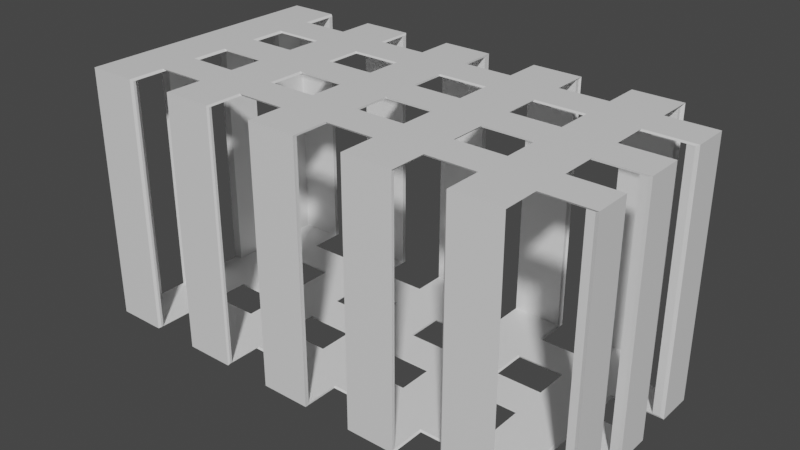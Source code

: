 # Source: CageSquare.blend  (saved by Blender 2.80.75; exported with 4.5.12 LTS)
import bpy
from mathutils import Matrix  # noqa: F401  (used for matrix-valued properties, if any)

bpy.ops.wm.read_factory_settings(use_empty=True)
scene = bpy.context.scene
scene.name = 'Scene'

# ---- collections
col_collection = bpy.data.collections.new('Collection'); scene.collection.children.link(col_collection)

# ---- materials (node trees are filled in below, after node groups)
mat_material = bpy.data.materials.new('Material')
mat_material.alpha_threshold = 0.0
mat_material.use_transparent_shadow = False
mat_material.line_color = (0.0, 0.0, 0.0, 1.0)

# ---- material node trees
mat_material.use_nodes = True; mat_material.node_tree.nodes.clear()
_N = mat_material.node_tree.nodes; _L = mat_material.node_tree.links
n0 = _N.new('ShaderNodeOutputMaterial'); n0.name = 'Material Output'; n0.location = (300, 300)
n1 = _N.new('ShaderNodeBsdfPrincipled'); n1.name = 'Principled BSDF'; n1.location = (10, 300)
n1.distribution = 'GGX'
n1.subsurface_method = 'BURLEY'
n1.inputs[2].default_value = 0.4
n1.inputs[3].default_value = 1.45
n1.inputs[27].default_value = (0.0, 0.0, 0.0, 1.0)
n1.inputs[28].default_value = 1.0
_L.new(n1.outputs[0], n0.inputs[0])
n0.is_active_output = True

# ---- world
world_world = bpy.data.worlds.new('World'); scene.world = world_world
world_world.use_nodes = True; world_world.node_tree.nodes.clear()
_N = world_world.node_tree.nodes; _L = world_world.node_tree.links
n0 = _N.new('ShaderNodeOutputWorld'); n0.name = 'World Output'; n0.location = (300, 300)
n1 = _N.new('ShaderNodeBackground'); n1.name = 'Background'; n1.location = (10, 300)
n1.inputs[0].default_value = (0.05088, 0.05088, 0.05088, 1.0)
_L.new(n1.outputs[0], n0.inputs[0])
n0.is_active_output = True
world_world.color = (0.05088, 0.05088, 0.05088)
world_world.use_sun_shadow = False
world_world.sun_shadow_jitter_overblur = 0.0

# ---- meshes
me_cube = bpy.data.meshes.new('Cube')
me_cube.from_pydata([(-1.013, 1.014, -1.014), (-0.8106, 1.014, -1.014), (-1.013, -1.014, -1.014), (-1.013, -0.724, -1.014), (-1.0, 1.0, 1.0), (-1.0, 1.0, -1.0), (-1.0, -1.0, 1.0), (-1.0, -1.0, -1.0), (-1.0, 0.7143, -1.0), (-1.0, 0.4286, -1.0), (-1.0, 0.1429, -1.0), (-1.0, -0.1429, -1.0), (-1.0, -0.4286, -1.0), (-1.0, -0.7143, -1.0), (1.0, 0.7143, 1.0), (1.0, 0.4286, 1.0), (1.0, 0.1429, 1.0), (1.0, -0.1429, 1.0), (1.0, -0.4286, 1.0), (1.0, -0.7143, 1.0), (-1.0, -0.7143, 1.0), (-1.0, -0.4286, 1.0), (-1.0, -0.1429, 1.0), (-1.0, 0.1429, 1.0), (-1.0, 0.4286, 1.0), (-1.0, 0.7143, 1.0), (1.0, -0.7143, -1.0), (1.0, -0.4286, -1.0), (1.0, -0.1429, -1.0), (1.0, 0.1429, -1.0), (1.0, 0.4286, -1.0), (1.0, 0.7143, -1.0), (0.8, 1.0, -1.0), (0.6, 1.0, -1.0), (0.4, 1.0, -1.0), (0.2, 1.0, -1.0), (0.0, 1.0, -1.0), (-0.2, 1.0, -1.0), (-0.4, 1.0, -1.0), (-0.6, 1.0, -1.0), (-0.8, 1.0, -1.0), (0.8, -1.0, 1.0), (0.6, -1.0, 1.0), (0.4, -1.0, 1.0), (0.2, -1.0, 1.0), (0.0, -1.0, 1.0), (-0.2, -1.0, 1.0), (-0.4, -1.0, 1.0), (-0.6, -1.0, 1.0), (-0.8, -1.0, 1.0), (-0.8, -1.0, -1.0), (-0.6, -1.0, -1.0), (-0.4, -1.0, -1.0), (-0.2, -1.0, -1.0), (0.0, -1.0, -1.0), (0.2, -1.0, -1.0), (0.4, -1.0, -1.0), (0.6, -1.0, -1.0), (0.8, -1.0, -1.0), (-0.8, 1.0, 1.0), (-0.6, 1.0, 1.0), (-0.4, 1.0, 1.0), (-0.2, 1.0, 1.0), (0.0, 1.0, 1.0), (0.2, 1.0, 1.0), (0.4, 1.0, 1.0), (0.6, 1.0, 1.0), (0.8, 1.0, 1.0), (0.8, 0.7143, -1.0), (0.6, 0.7143, -1.0), (0.4, 0.7143, -1.0), (0.2, 0.7143, -1.0), (0.0, 0.7143, -1.0), (-0.2, 0.7143, -1.0), (-0.4, 0.7143, -1.0), (-0.6, 0.7143, -1.0), (-0.8, 0.7143, -1.0), (0.8, 0.4286, -1.0), (0.6, 0.4286, -1.0), (0.4, 0.4286, -1.0), (0.2, 0.4286, -1.0), (0.0, 0.4286, -1.0), (-0.2, 0.4286, -1.0), (-0.4, 0.4286, -1.0), (-0.6, 0.4286, -1.0), (-0.8, 0.4286, -1.0), (0.8, 0.1429, -1.0), (0.6, 0.1429, -1.0), (0.4, 0.1429, -1.0), (0.2, 0.1429, -1.0), (0.0, 0.1429, -1.0), (-0.2, 0.1429, -1.0), (-0.4, 0.1429, -1.0), (-0.6, 0.1429, -1.0), (-0.8, 0.1429, -1.0), (0.8, -0.1429, -1.0), (0.6, -0.1429, -1.0), (0.4, -0.1429, -1.0), (0.2, -0.1429, -1.0), (0.0, -0.1429, -1.0), (-0.2, -0.1429, -1.0), (-0.4, -0.1429, -1.0), (-0.6, -0.1429, -1.0), (-0.8, -0.1429, -1.0), (0.8, -0.4286, -1.0), (0.6, -0.4286, -1.0), (0.4, -0.4286, -1.0), (0.2, -0.4286, -1.0), (0.0, -0.4286, -1.0), (-0.2, -0.4286, -1.0), (-0.4, -0.4286, -1.0), (-0.6, -0.4286, -1.0), (-0.8, -0.4286, -1.0), (0.8, -0.7143, -1.0), (0.6, -0.7143, -1.0), (0.4, -0.7143, -1.0), (0.2, -0.7143, -1.0), (0.0, -0.7143, -1.0), (-0.2, -0.7143, -1.0), (-0.4, -0.7143, -1.0), (-0.6, -0.7143, -1.0), (-0.8, -0.7143, -1.0), (-0.8, 0.7143, 1.0), (-0.6, 0.7143, 1.0), (-0.4, 0.7143, 1.0), (-0.2, 0.7143, 1.0), (0.0, 0.7143, 1.0), (0.2, 0.7143, 1.0), (0.4, 0.7143, 1.0), (0.6, 0.7143, 1.0), (0.8, 0.7143, 1.0), (-0.8, 0.4286, 1.0), (-0.6, 0.4286, 1.0), (-0.4, 0.4286, 1.0), (-0.2, 0.4286, 1.0), (0.0, 0.4286, 1.0), (0.2, 0.4286, 1.0), (0.4, 0.4286, 1.0), (0.6, 0.4286, 1.0), (0.8, 0.4286, 1.0), (-0.8, 0.1429, 1.0), (-0.6, 0.1429, 1.0), (-0.4, 0.1429, 1.0), (-0.2, 0.1429, 1.0), (0.0, 0.1429, 1.0), (0.2, 0.1429, 1.0), (0.4, 0.1429, 1.0), (0.6, 0.1429, 1.0), (0.8, 0.1429, 1.0), (-0.8, -0.1429, 1.0), (-0.6, -0.1429, 1.0), (-0.4, -0.1429, 1.0), (-0.2, -0.1429, 1.0), (0.0, -0.1429, 1.0), (0.2, -0.1429, 1.0), (0.4, -0.1429, 1.0), (0.6, -0.1429, 1.0), (0.8, -0.1429, 1.0), (-0.8, -0.4286, 1.0), (-0.6, -0.4286, 1.0), (-0.4, -0.4286, 1.0), (-0.2, -0.4286, 1.0), (0.0, -0.4286, 1.0), (0.2, -0.4286, 1.0), (0.4, -0.4286, 1.0), (0.6, -0.4286, 1.0), (0.8, -0.4286, 1.0), (-0.8, -0.7143, 1.0), (-0.6, -0.7143, 1.0), (-0.4, -0.7143, 1.0), (-0.2, -0.7143, 1.0), (0.0, -0.7143, 1.0), (0.2, -0.7143, 1.0), (0.4, -0.7143, 1.0), (0.6, -0.7143, 1.0), (0.8, -0.7143, 1.0), (-1.013, -1.014, 1.014), (-1.013, 1.014, 1.014), (-0.8106, -1.014, 1.014), (-1.013, 0.724, 1.014), (-1.013, 0.724, -1.014), (-1.013, 0.4344, -1.014), (-1.013, 0.1448, -1.014), (-1.013, -0.1448, -1.014), (-1.013, -0.4344, -1.014), (1.014, 0.724, 1.014), (1.014, 0.4344, 1.014), (1.014, 0.1448, 1.014), (1.014, -0.1448, 1.014), (1.014, -0.4344, 1.014), (1.014, -0.724, 1.014), (-1.013, -0.724, 1.014), (-1.013, -0.4344, 1.014), (-1.013, -0.1448, 1.014), (-1.013, 0.1448, 1.014), (-1.013, 0.4344, 1.014), (1.014, -0.724, -1.014), (1.014, -0.4344, -1.014), (1.014, -0.1448, -1.014), (1.014, 0.1448, -1.014), (1.014, 0.4344, -1.014), (1.014, 0.724, -1.014), (-0.8106, 0.724, -1.014), (-0.8106, 0.4344, -1.014), (-0.8106, 0.1448, -1.014), (-0.8106, -0.1448, -1.014), (-0.8106, -0.4344, -1.014), (-0.8106, -0.724, -1.014), (0.8112, 0.724, 1.014), (0.8112, 0.4344, 1.014), (0.8112, 0.1448, 1.014), (0.8112, -0.1448, 1.014), (0.8112, -0.4344, 1.014), (0.8112, -0.724, 1.014), (0.8112, 1.014, -1.014), (0.6085, 1.014, -1.014), (0.4057, 1.014, -1.014), (0.203, 1.014, -1.014), (0.0003159, 1.014, -1.014), (-0.2024, 1.014, -1.014), (-0.4051, 1.014, -1.014), (-0.6078, 1.014, -1.014), (0.8112, -1.014, 1.014), (0.6085, -1.014, 1.014), (0.4057, -1.014, 1.014), (0.203, -1.014, 1.014), (0.0003159, -1.014, 1.014), (-0.2024, -1.014, 1.014), (-0.4051, -1.014, 1.014), (-0.6078, -1.014, 1.014), (-0.8106, -1.014, -1.014), (-0.6078, -1.014, -1.014), (-0.4051, -1.014, -1.014), (-0.2024, -1.014, -1.014), (0.0003159, -1.014, -1.014), (0.203, -1.014, -1.014), (0.4057, -1.014, -1.014), (0.6085, -1.014, -1.014), (0.8112, -1.014, -1.014), (-0.8106, 1.014, 1.014), (-0.6078, 1.014, 1.014), (-0.4051, 1.014, 1.014), (-0.2024, 1.014, 1.014), (0.0003159, 1.014, 1.014), (0.203, 1.014, 1.014), (0.4057, 1.014, 1.014), (0.6085, 1.014, 1.014), (0.8112, 1.014, 1.014), (0.8112, 0.724, -1.014), (0.6085, 0.724, -1.014), (0.4057, 0.724, -1.014), (0.203, 0.724, -1.014), (0.0003159, 0.724, -1.014), (-0.2024, 0.724, -1.014), (-0.4051, 0.724, -1.014), (-0.6078, 0.724, -1.014), (0.8112, 0.4344, -1.014), (0.6085, 0.4344, -1.014), (0.4057, 0.4344, -1.014), (0.203, 0.4344, -1.014), (0.0003159, 0.4344, -1.014), (-0.2024, 0.4344, -1.014), (-0.4051, 0.4344, -1.014), (-0.6078, 0.4344, -1.014), (0.8112, 0.1448, -1.014), (0.6085, 0.1448, -1.014), (0.4057, 0.1448, -1.014), (0.203, 0.1448, -1.014), (0.0003159, 0.1448, -1.014), (-0.2024, 0.1448, -1.014), (-0.4051, 0.1448, -1.014), (-0.6078, 0.1448, -1.014), (0.8112, -0.1448, -1.014), (0.6085, -0.1448, -1.014), (0.4057, -0.1448, -1.014), (0.203, -0.1448, -1.014), (0.0003159, -0.1448, -1.014), (-0.2024, -0.1448, -1.014), (-0.4051, -0.1448, -1.014), (-0.6078, -0.1448, -1.014), (0.8112, -0.4344, -1.014), (0.6085, -0.4344, -1.014), (0.4057, -0.4344, -1.014), (0.203, -0.4344, -1.014), (0.0003159, -0.4344, -1.014), (-0.2024, -0.4344, -1.014), (-0.4051, -0.4344, -1.014), (-0.6078, -0.4344, -1.014), (0.8112, -0.724, -1.014), (0.6085, -0.724, -1.014), (0.4057, -0.724, -1.014), (0.203, -0.724, -1.014), (0.0003159, -0.724, -1.014), (-0.2024, -0.724, -1.014), (-0.4051, -0.724, -1.014), (-0.6078, -0.724, -1.014), (-0.8106, 0.724, 1.014), (-0.6078, 0.724, 1.014), (-0.4051, 0.724, 1.014), (-0.2024, 0.724, 1.014), (0.0003159, 0.724, 1.014), (0.203, 0.724, 1.014), (0.4057, 0.724, 1.014), (0.6085, 0.724, 1.014), (-0.8106, 0.4344, 1.014), (-0.6078, 0.4344, 1.014), (-0.4051, 0.4344, 1.014), (-0.2024, 0.4344, 1.014), (0.0003159, 0.4344, 1.014), (0.203, 0.4344, 1.014), (0.4057, 0.4344, 1.014), (0.6085, 0.4344, 1.014), (-0.8106, 0.1448, 1.014), (-0.6078, 0.1448, 1.014), (-0.4051, 0.1448, 1.014), (-0.2024, 0.1448, 1.014), (0.0003159, 0.1448, 1.014), (0.203, 0.1448, 1.014), (0.4057, 0.1448, 1.014), (0.6085, 0.1448, 1.014), (-0.8106, -0.1448, 1.014), (-0.6078, -0.1448, 1.014), (-0.4051, -0.1448, 1.014), (-0.2024, -0.1448, 1.014), (0.0003159, -0.1448, 1.014), (0.203, -0.1448, 1.014), (0.4057, -0.1448, 1.014), (0.6085, -0.1448, 1.014), (-0.8106, -0.4344, 1.014), (-0.6078, -0.4344, 1.014), (-0.4051, -0.4344, 1.014), (-0.2024, -0.4344, 1.014), (0.0003159, -0.4344, 1.014), (0.203, -0.4344, 1.014), (0.4057, -0.4344, 1.014), (0.6085, -0.4344, 1.014), (-0.8106, -0.724, 1.014), (-0.6078, -0.724, 1.014), (-0.4051, -0.724, 1.014), (-0.2024, -0.724, 1.014), (0.0003159, -0.724, 1.014), (0.203, -0.724, 1.014), (0.4057, -0.724, 1.014), (0.6085, -0.724, 1.014), (-1.0, -0.9807, -1.0), (-1.0, -0.9807, 1.0), (-0.8, -0.9807, 1.0), (0.8, -0.9807, 1.0), (0.6, -0.9807, 1.0), (0.4, -0.9807, 1.0), (0.2, -0.9807, 1.0), (0.0, -0.9807, 1.0), (-0.2, -0.9807, 1.0), (-0.4, -0.9807, 1.0), (-0.6, -0.9807, 1.0), (-0.8, -0.9807, -1.0), (-0.6, -0.9807, -1.0), (-0.4, -0.9807, -1.0), (-0.2, -0.9807, -1.0), (0.0, -0.9807, -1.0), (0.2, -0.9807, -1.0), (0.4, -0.9807, -1.0), (0.6, -0.9807, -1.0), (0.8, -0.9807, -1.0), (0.9702, 0.7143, 1.0), (0.9702, 0.4286, 1.0), (0.9702, 0.1429, 1.0), (0.9702, -0.1429, 1.0), (0.9702, -0.4286, 1.0), (0.9702, -0.7143, 1.0), (0.9702, -0.7143, -1.0), (0.9702, -0.4286, -1.0), (0.9702, -0.1429, -1.0), (0.9702, 0.1429, -1.0), (0.9702, 0.4286, -1.0), (0.9702, 0.7143, -1.0), (-0.8, 0.9673, -1.0), (-1.0, 0.9673, -1.0), (-1.0, 0.9673, 1.0), (0.8, 0.9673, -1.0), (0.6, 0.9673, -1.0), (0.4, 0.9673, -1.0), (0.2, 0.9673, -1.0), (0.0, 0.9673, -1.0), (-0.2, 0.9673, -1.0), (-0.4, 0.9673, -1.0), (-0.6, 0.9673, -1.0), (-0.8, 0.9673, 1.0), (-0.6, 0.9673, 1.0), (-0.4, 0.9673, 1.0), (-0.2, 0.9673, 1.0), (0.0, 0.9673, 1.0), (0.2, 0.9673, 1.0), (0.4, 0.9673, 1.0), (0.6, 0.9673, 1.0), (0.8, 0.9673, 1.0), (-0.9738, -0.7143, -1.0), (-0.9738, -1.0, -1.0), (-0.9738, -1.0, 1.0), (-0.9738, 1.0, 1.0), (-0.9738, 1.0, -1.0), (-0.9738, 0.7143, 1.0), (-0.9738, 0.7143, -1.0), (-0.9738, 0.4286, -1.0), (-0.9738, 0.1429, -1.0), (-0.9738, -0.1429, -1.0), (-0.9738, -0.4286, -1.0), (-0.9738, -0.7143, 1.0), (-0.9738, -0.4286, 1.0), (-0.9738, -0.1429, 1.0), (-0.9738, 0.1429, 1.0), (-0.9738, 0.4286, 1.0)], [], [(167, 49, 6, 20), (44, 43, 349, 350), (9, 24, 411, 403), (241, 240, 297, 298), (243, 242, 299, 300), (245, 244, 301, 302), (247, 246, 303, 208), (27, 26, 370, 371), (297, 296, 304, 305), (26, 19, 369, 370), (298, 297, 305, 306), (30, 15, 365, 374), (299, 298, 306, 307), (68, 77, 30, 31), (328, 192, 191, 336), (86, 95, 28, 29), (320, 193, 192, 328), (104, 113, 26, 27), (7, 13, 396, 397), (300, 299, 307, 308), (10, 9, 403, 404), (301, 300, 308, 309), (23, 10, 404, 410), (302, 301, 309, 310), (59, 122, 25, 4), (122, 131, 24, 25), (131, 140, 23, 24), (140, 149, 22, 23), (149, 158, 21, 22), (158, 167, 20, 21), (18, 19, 175, 166), (166, 175, 174, 165), (165, 174, 173, 164), (164, 173, 172, 163), (163, 172, 171, 162), (162, 171, 170, 161), (161, 170, 169, 160), (160, 169, 168, 159), (159, 168, 167, 158), (317, 316, 324, 325), (157, 166, 165, 156), (318, 317, 325, 326), (155, 164, 163, 154), (319, 318, 326, 327), (153, 162, 161, 152), (210, 319, 327, 211), (151, 160, 159, 150), (187, 210, 211, 188), (16, 17, 157, 148), (148, 157, 156, 147), (147, 156, 155, 146), (146, 155, 154, 145), (145, 154, 153, 144), (144, 153, 152, 143), (143, 152, 151, 142), (142, 151, 150, 141), (141, 150, 149, 140), (322, 321, 329, 330), (139, 148, 147, 138), (324, 323, 331, 332), (137, 146, 145, 136), (326, 325, 333, 334), (135, 144, 143, 134), (211, 327, 335, 212), (133, 142, 141, 132), (329, 328, 336, 337), (14, 15, 139, 130), (130, 139, 138, 129), (129, 138, 137, 128), (128, 137, 136, 127), (127, 136, 135, 126), (126, 135, 134, 125), (125, 134, 133, 124), (124, 133, 132, 123), (123, 132, 131, 122), (303, 302, 310, 311), (67, 130, 129, 66), (330, 329, 337, 338), (65, 128, 127, 64), (331, 330, 338, 339), (63, 126, 125, 62), (332, 331, 339, 340), (61, 124, 123, 60), (333, 332, 340, 341), (12, 13, 121, 112), (112, 121, 120, 111), (111, 120, 119, 110), (110, 119, 118, 109), (109, 118, 117, 108), (108, 117, 116, 107), (107, 116, 115, 106), (106, 115, 114, 105), (105, 114, 113, 104), (11, 12, 112, 103), (312, 194, 193, 320), (102, 111, 110, 101), (304, 195, 194, 312), (100, 109, 108, 99), (296, 179, 195, 304), (98, 107, 106, 97), (239, 177, 179, 296), (96, 105, 104, 95), (10, 11, 103, 94), (94, 103, 102, 93), (93, 102, 101, 92), (92, 101, 100, 91), (91, 100, 99, 90), (90, 99, 98, 89), (89, 98, 97, 88), (88, 97, 96, 87), (87, 96, 95, 86), (9, 10, 94, 85), (182, 194, 195, 181), (84, 93, 92, 83), (184, 192, 193, 183), (82, 91, 90, 81), (2, 176, 191, 3), (80, 89, 88, 79), (280, 197, 196, 288), (78, 87, 86, 77), (8, 9, 85, 76), (76, 85, 84, 75), (75, 84, 83, 74), (74, 83, 82, 73), (73, 82, 81, 72), (72, 81, 80, 71), (71, 80, 79, 70), (70, 79, 78, 69), (69, 78, 77, 68), (5, 8, 76, 40), (264, 199, 198, 272), (39, 75, 74, 38), (248, 201, 200, 256), (37, 73, 72, 36), (197, 189, 190, 196), (35, 71, 70, 34), (199, 187, 188, 198), (33, 69, 68, 32), (39, 38, 385, 386), (208, 303, 311, 209), (61, 60, 388, 389), (185, 208, 209, 186), (34, 65, 393, 381), (306, 305, 313, 314), (67, 66, 394, 395), (308, 307, 315, 316), (64, 35, 382, 392), (13, 7, 50, 121), (201, 185, 186, 200), (120, 51, 52, 119), (180, 179, 177, 0), (118, 53, 54, 117), (230, 178, 176, 2), (116, 55, 56, 115), (336, 191, 176, 178), (114, 57, 58, 113), (310, 309, 317, 318), (57, 42, 348, 362), (209, 311, 319, 210), (49, 50, 355, 346), (313, 312, 320, 321), (58, 57, 362, 363), (314, 313, 321, 322), (41, 58, 363, 347), (315, 314, 322, 323), (316, 315, 323, 324), (175, 41, 42, 174), (334, 333, 341, 342), (173, 43, 44, 172), (335, 334, 342, 343), (171, 45, 46, 170), (212, 335, 343, 213), (169, 47, 48, 168), (189, 212, 213, 190), (184, 206, 207, 3), (206, 287, 295, 207), (287, 286, 294, 295), (286, 285, 293, 294), (285, 284, 292, 293), (284, 283, 291, 292), (283, 282, 290, 291), (282, 281, 289, 290), (281, 280, 288, 289), (183, 205, 206, 184), (279, 278, 286, 287), (277, 276, 284, 285), (275, 274, 282, 283), (273, 272, 280, 281), (182, 204, 205, 183), (204, 271, 279, 205), (271, 270, 278, 279), (270, 269, 277, 278), (269, 268, 276, 277), (268, 267, 275, 276), (267, 266, 274, 275), (266, 265, 273, 274), (265, 264, 272, 273), (181, 203, 204, 182), (263, 262, 270, 271), (261, 260, 268, 269), (259, 258, 266, 267), (257, 256, 264, 265), (180, 202, 203, 181), (202, 255, 263, 203), (255, 254, 262, 263), (254, 253, 261, 262), (253, 252, 260, 261), (252, 251, 259, 260), (251, 250, 258, 259), (250, 249, 257, 258), (249, 248, 256, 257), (0, 1, 202, 180), (221, 220, 254, 255), (219, 218, 252, 253), (217, 216, 250, 251), (215, 214, 248, 249), (0, 177, 239, 1), (221, 240, 241, 220), (219, 242, 243, 218), (217, 244, 245, 216), (215, 246, 247, 214), (3, 207, 230, 2), (295, 294, 232, 231), (293, 292, 234, 233), (291, 290, 236, 235), (289, 288, 238, 237), (238, 222, 223, 237), (236, 224, 225, 235), (234, 226, 227, 233), (232, 228, 229, 231), (213, 343, 223, 222), (342, 341, 225, 224), (340, 339, 227, 226), (338, 337, 229, 228), (41, 175, 213, 222), (91, 82, 261, 269), (106, 105, 281, 282), (142, 133, 306, 314), (174, 42, 223, 343), (81, 90, 268, 260), (132, 141, 313, 305), (43, 173, 342, 224), (159, 158, 328, 329), (89, 80, 259, 267), (108, 107, 283, 284), (140, 131, 304, 312), (172, 44, 225, 341), (79, 88, 266, 258), (45, 171, 340, 226), (161, 160, 330, 331), (87, 78, 257, 265), (110, 109, 285, 286), (170, 46, 227, 339), (77, 86, 264, 256), (31, 14, 185, 201), (47, 169, 338, 228), (163, 162, 332, 333), (15, 30, 200, 186), (112, 111, 287, 206), (168, 48, 229, 337), (29, 16, 187, 199), (26, 113, 288, 196), (49, 167, 336, 178), (165, 164, 334, 335), (17, 28, 198, 188), (27, 18, 189, 197), (114, 115, 290, 289), (19, 26, 196, 190), (167, 168, 337, 336), (116, 117, 292, 291), (130, 67, 247, 208), (169, 170, 339, 338), (118, 119, 294, 293), (66, 129, 303, 246), (68, 31, 201, 248), (128, 65, 245, 302), (171, 172, 341, 340), (40, 76, 202, 1), (120, 121, 207, 295), (64, 127, 301, 244), (70, 69, 249, 250), (75, 39, 221, 255), (126, 63, 243, 300), (173, 174, 343, 342), (38, 74, 254, 220), (20, 13, 3, 191), (123, 122, 296, 297), (62, 125, 299, 242), (72, 71, 251, 252), (73, 37, 219, 253), (12, 21, 192, 184), (124, 61, 241, 298), (36, 72, 252, 218), (22, 11, 183, 193), (125, 124, 298, 299), (60, 123, 297, 240), (74, 73, 253, 254), (71, 35, 217, 251), (10, 23, 194, 182), (122, 59, 239, 296), (34, 70, 250, 216), (24, 9, 181, 195), (127, 126, 300, 301), (76, 75, 255, 202), (69, 33, 215, 249), (8, 25, 179, 180), (30, 77, 256, 200), (32, 68, 248, 214), (14, 130, 208, 185), (129, 128, 302, 303), (59, 40, 1, 239), (139, 15, 186, 209), (78, 79, 258, 257), (39, 60, 240, 221), (16, 148, 210, 187), (61, 38, 220, 241), (157, 17, 188, 211), (131, 132, 305, 304), (80, 81, 260, 259), (37, 62, 242, 219), (18, 166, 212, 189), (166, 157, 211, 212), (63, 36, 218, 243), (175, 19, 190, 213), (133, 134, 307, 306), (82, 83, 262, 261), (156, 165, 335, 327), (35, 64, 244, 217), (164, 155, 326, 334), (65, 34, 216, 245), (135, 136, 309, 308), (103, 112, 206, 205), (84, 85, 203, 263), (154, 163, 333, 325), (33, 66, 246, 215), (111, 102, 279, 287), (86, 29, 199, 264), (162, 153, 324, 332), (67, 32, 214, 247), (137, 138, 311, 310), (101, 110, 286, 278), (152, 161, 331, 323), (121, 50, 230, 207), (109, 100, 277, 285), (9, 8, 180, 181), (88, 87, 265, 266), (160, 151, 322, 330), (51, 120, 295, 231), (99, 108, 284, 276), (150, 159, 329, 321), (119, 52, 232, 294), (141, 140, 312, 313), (107, 98, 275, 283), (11, 10, 182, 183), (90, 89, 267, 268), (158, 149, 320, 328), (53, 118, 293, 233), (97, 106, 282, 274), (117, 54, 234, 292), (143, 142, 314, 315), (105, 96, 273, 281), (13, 12, 184, 3), (92, 91, 269, 270), (55, 116, 291, 235), (95, 104, 280, 272), (115, 56, 236, 290), (145, 144, 316, 317), (94, 93, 271, 204), (57, 114, 289, 237), (28, 95, 272, 198), (113, 58, 238, 288), (147, 146, 318, 319), (58, 41, 222, 238), (96, 97, 274, 273), (42, 57, 237, 223), (56, 43, 224, 236), (149, 150, 321, 320), (98, 99, 276, 275), (44, 55, 235, 225), (21, 20, 191, 192), (148, 139, 209, 210), (54, 45, 226, 234), (151, 152, 323, 322), (100, 101, 278, 277), (138, 147, 319, 311), (46, 53, 233, 227), (23, 22, 193, 194), (146, 137, 310, 318), (52, 47, 228, 232), (153, 154, 325, 324), (85, 94, 204, 203), (102, 103, 205, 279), (136, 145, 317, 309), (48, 51, 231, 229), (93, 84, 263, 271), (25, 24, 195, 179), (104, 27, 197, 280), (144, 135, 308, 316), (50, 49, 178, 230), (155, 156, 327, 326), (83, 92, 270, 262), (134, 143, 315, 307), (355, 344, 345, 346), (363, 362, 348, 347), (361, 360, 350, 349), (359, 358, 352, 351), (357, 356, 354, 353), (6, 49, 346, 345), (52, 51, 356, 357), (43, 56, 361, 349), (55, 44, 350, 360), (46, 45, 351, 352), (54, 53, 358, 359), (45, 54, 359, 351), (53, 46, 352, 358), (48, 47, 353, 354), (56, 55, 360, 361), (47, 52, 357, 353), (7, 6, 345, 344), (42, 41, 347, 348), (51, 48, 354, 356), (50, 7, 344, 355), (375, 374, 365, 364), (373, 372, 367, 366), (371, 370, 369, 368), (17, 16, 366, 367), (16, 29, 373, 366), (31, 30, 374, 375), (28, 17, 367, 372), (15, 14, 364, 365), (14, 31, 375, 364), (29, 28, 372, 373), (18, 27, 371, 368), (19, 18, 368, 369), (377, 376, 387, 378), (386, 385, 389, 388), (384, 383, 391, 390), (382, 381, 393, 392), (380, 379, 395, 394), (66, 33, 380, 394), (5, 40, 376, 377), (40, 59, 387, 376), (32, 67, 395, 379), (33, 32, 379, 380), (63, 62, 390, 391), (60, 39, 386, 388), (38, 61, 389, 385), (35, 34, 381, 382), (62, 37, 384, 390), (65, 64, 392, 393), (4, 5, 377, 378), (36, 63, 391, 383), (59, 4, 378, 387), (37, 36, 383, 384), (402, 400, 399, 401), (397, 396, 407, 398), (406, 405, 409, 408), (404, 403, 411, 410), (25, 8, 402, 401), (12, 11, 405, 406), (4, 25, 401, 399), (20, 6, 398, 407), (6, 7, 397, 398), (13, 20, 407, 396), (22, 21, 408, 409), (8, 5, 400, 402), (21, 12, 406, 408), (5, 4, 399, 400), (11, 22, 409, 405), (24, 23, 410, 411)])
_uv = me_cube.uv_layers.new(name='UVMap')
_uv.uv.foreach_set('vector', [0.6, 0.2143, 0.6, 0.25, 0.625, 0.25, 0.625, 0.2143, 0.475, 0.25, 0.45, 0.25, 0.45, 0.25, 0.475, 0.25, 0.375, 0.6786, 0.625, 0.6786, 0.625, 0.6786, 0.375, 0.6786, 0.55, 0.0, 0.575, 0.0, 0.575, 0.03571, 0.55, 0.03571, 0.5, 0.0, 0.525, 0.0, 0.525, 0.03571, 0.5, 0.03571, 0.45, 0.0, 0.475, 0.0, 0.475, 0.03571, 0.45, 0.03571, 0.4, 0.0, 0.425, 0.0, 0.425, 0.03571, 0.4, 0.03571, 0.625, 0.9286, 0.625, 0.9643, 0.625, 0.9643, 0.625, 0.9286, 0.575, 0.03571, 0.6, 0.03571, 0.6, 0.07143, 0.575, 0.07143, 0.125, 0.7143, 0.375, 0.7143, 0.375, 0.7143, 0.125, 0.7143, 0.55, 0.03571, 0.575, 0.03571, 0.575, 0.07143, 0.55, 0.07143, 0.125, 0.5714, 0.375, 0.5714, 0.375, 0.5714, 0.125, 0.5714, 0.525, 0.03571, 0.55, 0.03571, 0.55, 0.07143, 0.525, 0.07143, 0.6, 0.7857, 0.6, 0.8214, 0.625, 0.8214, 0.625, 0.7857, 0.6, 0.1786, 0.625, 0.1786, 0.625, 0.2143, 0.6, 0.2143, 0.6, 0.8571, 0.6, 0.8929, 0.625, 0.8929, 0.625, 0.8571, 0.6, 0.1429, 0.625, 0.1429, 0.625, 0.1786, 0.6, 0.1786, 0.6, 0.9286, 0.6, 0.9643, 0.625, 0.9643, 0.625, 0.9286, 0.375, 1.0, 0.375, 0.9643, 0.375, 0.9643, 0.375, 1.0, 0.5, 0.03571, 0.525, 0.03571, 0.525, 0.07143, 0.5, 0.07143, 0.375, 0.8571, 0.375, 0.8214, 0.375, 0.8214, 0.375, 0.8571, 0.475, 0.03571, 0.5, 0.03571, 0.5, 0.07143, 0.475, 0.07143, 0.625, 0.6429, 0.375, 0.6429, 0.375, 0.6429, 0.625, 0.6429, 0.45, 0.03571, 0.475, 0.03571, 0.475, 0.07143, 0.45, 0.07143, 0.6, 0.0, 0.6, 0.03571, 0.625, 0.03571, 0.625, 0.0, 0.6, 0.03571, 0.6, 0.07143, 0.625, 0.07143, 0.625, 0.03571, 0.6, 0.07143, 0.6, 0.1071, 0.625, 0.1071, 0.625, 0.07143, 0.6, 0.1071, 0.6, 0.1429, 0.625, 0.1429, 0.625, 0.1071, 0.6, 0.1429, 0.6, 0.1786, 0.625, 0.1786, 0.625, 0.1429, 0.6, 0.1786, 0.6, 0.2143, 0.625, 0.2143, 0.625, 0.1786, 0.375, 0.1786, 0.375, 0.2143, 0.4, 0.2143, 0.4, 0.1786, 0.4, 0.1786, 0.4, 0.2143, 0.425, 0.2143, 0.425, 0.1786, 0.425, 0.1786, 0.425, 0.2143, 0.45, 0.2143, 0.45, 0.1786, 0.45, 0.1786, 0.45, 0.2143, 0.475, 0.2143, 0.475, 0.1786, 0.475, 0.1786, 0.475, 0.2143, 0.5, 0.2143, 0.5, 0.1786, 0.5, 0.1786, 0.5, 0.2143, 0.525, 0.2143, 0.525, 0.1786, 0.525, 0.1786, 0.525, 0.2143, 0.55, 0.2143, 0.55, 0.1786, 0.55, 0.1786, 0.55, 0.2143, 0.575, 0.2143, 0.575, 0.1786, 0.575, 0.1786, 0.575, 0.2143, 0.6, 0.2143, 0.6, 0.1786, 0.475, 0.1071, 0.5, 0.1071, 0.5, 0.1429, 0.475, 0.1429, 0.4, 0.1429, 0.4, 0.1786, 0.425, 0.1786, 0.425, 0.1429, 0.45, 0.1071, 0.475, 0.1071, 0.475, 0.1429, 0.45, 0.1429, 0.45, 0.1429, 0.45, 0.1786, 0.475, 0.1786, 0.475, 0.1429, 0.425, 0.1071, 0.45, 0.1071, 0.45, 0.1429, 0.425, 0.1429, 0.5, 0.1429, 0.5, 0.1786, 0.525, 0.1786, 0.525, 0.1429, 0.4, 0.1071, 0.425, 0.1071, 0.425, 0.1429, 0.4, 0.1429, 0.55, 0.1429, 0.55, 0.1786, 0.575, 0.1786, 0.575, 0.1429, 0.375, 0.1071, 0.4, 0.1071, 0.4, 0.1429, 0.375, 0.1429, 0.375, 0.1071, 0.375, 0.1429, 0.4, 0.1429, 0.4, 0.1071, 0.4, 0.1071, 0.4, 0.1429, 0.425, 0.1429, 0.425, 0.1071, 0.425, 0.1071, 0.425, 0.1429, 0.45, 0.1429, 0.45, 0.1071, 0.45, 0.1071, 0.45, 0.1429, 0.475, 0.1429, 0.475, 0.1071, 0.475, 0.1071, 0.475, 0.1429, 0.5, 0.1429, 0.5, 0.1071, 0.5, 0.1071, 0.5, 0.1429, 0.525, 0.1429, 0.525, 0.1071, 0.525, 0.1071, 0.525, 0.1429, 0.55, 0.1429, 0.55, 0.1071, 0.55, 0.1071, 0.55, 0.1429, 0.575, 0.1429, 0.575, 0.1071, 0.575, 0.1071, 0.575, 0.1429, 0.6, 0.1429, 0.6, 0.1071, 0.55, 0.1429, 0.575, 0.1429, 0.575, 0.1786, 0.55, 0.1786, 0.4, 0.07143, 0.4, 0.1071, 0.425, 0.1071, 0.425, 0.07143, 0.5, 0.1429, 0.525, 0.1429, 0.525, 0.1786, 0.5, 0.1786, 0.45, 0.07143, 0.45, 0.1071, 0.475, 0.1071, 0.475, 0.07143, 0.45, 0.1429, 0.475, 0.1429, 0.475, 0.1786, 0.45, 0.1786, 0.5, 0.07143, 0.5, 0.1071, 0.525, 0.1071, 0.525, 0.07143, 0.4, 0.1429, 0.425, 0.1429, 0.425, 0.1786, 0.4, 0.1786, 0.55, 0.07143, 0.55, 0.1071, 0.575, 0.1071, 0.575, 0.07143, 0.575, 0.1786, 0.6, 0.1786, 0.6, 0.2143, 0.575, 0.2143, 0.375, 0.03571, 0.375, 0.07143, 0.4, 0.07143, 0.4, 0.03571, 0.4, 0.03571, 0.4, 0.07143, 0.425, 0.07143, 0.425, 0.03571, 0.425, 0.03571, 0.425, 0.07143, 0.45, 0.07143, 0.45, 0.03571, 0.45, 0.03571, 0.45, 0.07143, 0.475, 0.07143, 0.475, 0.03571, 0.475, 0.03571, 0.475, 0.07143, 0.5, 0.07143, 0.5, 0.03571, 0.5, 0.03571, 0.5, 0.07143, 0.525, 0.07143, 0.525, 0.03571, 0.525, 0.03571, 0.525, 0.07143, 0.55, 0.07143, 0.55, 0.03571, 0.55, 0.03571, 0.55, 0.07143, 0.575, 0.07143, 0.575, 0.03571, 0.575, 0.03571, 0.575, 0.07143, 0.6, 0.07143, 0.6, 0.03571, 0.425, 0.03571, 0.45, 0.03571, 0.45, 0.07143, 0.425, 0.07143, 0.4, 0.0, 0.4, 0.03571, 0.425, 0.03571, 0.425, 0.0, 0.55, 0.1786, 0.575, 0.1786, 0.575, 0.2143, 0.55, 0.2143, 0.45, 0.0, 0.45, 0.03571, 0.475, 0.03571, 0.475, 0.0, 0.525, 0.1786, 0.55, 0.1786, 0.55, 0.2143, 0.525, 0.2143, 0.5, 0.0, 0.5, 0.03571, 0.525, 0.03571, 0.525, 0.0, 0.5, 0.1786, 0.525, 0.1786, 0.525, 0.2143, 0.5, 0.2143, 0.55, 0.0, 0.55, 0.03571, 0.575, 0.03571, 0.575, 0.0, 0.475, 0.1786, 0.5, 0.1786, 0.5, 0.2143, 0.475, 0.2143, 0.375, 0.9286, 0.375, 0.9643, 0.4, 0.9643, 0.4, 0.9286, 0.4, 0.9286, 0.4, 0.9643, 0.425, 0.9643, 0.425, 0.9286, 0.425, 0.9286, 0.425, 0.9643, 0.45, 0.9643, 0.45, 0.9286, 0.45, 0.9286, 0.45, 0.9643, 0.475, 0.9643, 0.475, 0.9286, 0.475, 0.9286, 0.475, 0.9643, 0.5, 0.9643, 0.5, 0.9286, 0.5, 0.9286, 0.5, 0.9643, 0.525, 0.9643, 0.525, 0.9286, 0.525, 0.9286, 0.525, 0.9643, 0.55, 0.9643, 0.55, 0.9286, 0.55, 0.9286, 0.55, 0.9643, 0.575, 0.9643, 0.575, 0.9286, 0.575, 0.9286, 0.575, 0.9643, 0.6, 0.9643, 0.6, 0.9286, 0.375, 0.8929, 0.375, 0.9286, 0.4, 0.9286, 0.4, 0.8929, 0.6, 0.1071, 0.625, 0.1071, 0.625, 0.1429, 0.6, 0.1429, 0.425, 0.8929, 0.425, 0.9286, 0.45, 0.9286, 0.45, 0.8929, 0.6, 0.07143, 0.625, 0.07143, 0.625, 0.1071, 0.6, 0.1071, 0.475, 0.8929, 0.475, 0.9286, 0.5, 0.9286, 0.5, 0.8929, 0.6, 0.03571, 0.625, 0.03571, 0.625, 0.07143, 0.6, 0.07143, 0.525, 0.8929, 0.525, 0.9286, 0.55, 0.9286, 0.55, 0.8929, 0.6, 0.0, 0.625, 0.0, 0.625, 0.03571, 0.6, 0.03571, 0.575, 0.8929, 0.575, 0.9286, 0.6, 0.9286, 0.6, 0.8929, 0.375, 0.8571, 0.375, 0.8929, 0.4, 0.8929, 0.4, 0.8571, 0.4, 0.8571, 0.4, 0.8929, 0.425, 0.8929, 0.425, 0.8571, 0.425, 0.8571, 0.425, 0.8929, 0.45, 0.8929, 0.45, 0.8571, 0.45, 0.8571, 0.45, 0.8929, 0.475, 0.8929, 0.475, 0.8571, 0.475, 0.8571, 0.475, 0.8929, 0.5, 0.8929, 0.5, 0.8571, 0.5, 0.8571, 0.5, 0.8929, 0.525, 0.8929, 0.525, 0.8571, 0.525, 0.8571, 0.525, 0.8929, 0.55, 0.8929, 0.55, 0.8571, 0.55, 0.8571, 0.55, 0.8929, 0.575, 0.8929, 0.575, 0.8571, 0.575, 0.8571, 0.575, 0.8929, 0.6, 0.8929, 0.6, 0.8571, 0.375, 0.8214, 0.375, 0.8571, 0.4, 0.8571, 0.4, 0.8214, 0.375, 0.6429, 0.625, 0.6429, 0.625, 0.6786, 0.375, 0.6786, 0.425, 0.8214, 0.425, 0.8571, 0.45, 0.8571, 0.45, 0.8214, 0.375, 0.5714, 0.625, 0.5714, 0.625, 0.6071, 0.375, 0.6071, 0.475, 0.8214, 0.475, 0.8571, 0.5, 0.8571, 0.5, 0.8214, 0.375, 0.5, 0.625, 0.5, 0.625, 0.5357, 0.375, 0.5357, 0.525, 0.8214, 0.525, 0.8571, 0.55, 0.8571, 0.55, 0.8214, 0.6, 0.9286, 0.625, 0.9286, 0.625, 0.9643, 0.6, 0.9643, 0.575, 0.8214, 0.575, 0.8571, 0.6, 0.8571, 0.6, 0.8214, 0.375, 0.7857, 0.375, 0.8214, 0.4, 0.8214, 0.4, 0.7857, 0.4, 0.7857, 0.4, 0.8214, 0.425, 0.8214, 0.425, 0.7857, 0.425, 0.7857, 0.425, 0.8214, 0.45, 0.8214, 0.45, 0.7857, 0.45, 0.7857, 0.45, 0.8214, 0.475, 0.8214, 0.475, 0.7857, 0.475, 0.7857, 0.475, 0.8214, 0.5, 0.8214, 0.5, 0.7857, 0.5, 0.7857, 0.5, 0.8214, 0.525, 0.8214, 0.525, 0.7857, 0.525, 0.7857, 0.525, 0.8214, 0.55, 0.8214, 0.55, 0.7857, 0.55, 0.7857, 0.55, 0.8214, 0.575, 0.8214, 0.575, 0.7857, 0.575, 0.7857, 0.575, 0.8214, 0.6, 0.8214, 0.6, 0.7857, 0.375, 0.75, 0.375, 0.7857, 0.4, 0.7857, 0.4, 0.75, 0.6, 0.8571, 0.625, 0.8571, 0.625, 0.8929, 0.6, 0.8929, 0.425, 0.75, 0.425, 0.7857, 0.45, 0.7857, 0.45, 0.75, 0.6, 0.7857, 0.625, 0.7857, 0.625, 0.8214, 0.6, 0.8214, 0.475, 0.75, 0.475, 0.7857, 0.5, 0.7857, 0.5, 0.75, 0.125, 0.6786, 0.375, 0.6786, 0.375, 0.7143, 0.125, 0.7143, 0.525, 0.75, 0.525, 0.7857, 0.55, 0.7857, 0.55, 0.75, 0.125, 0.6071, 0.375, 0.6071, 0.375, 0.6429, 0.125, 0.6429, 0.575, 0.75, 0.575, 0.7857, 0.6, 0.7857, 0.6, 0.75, 0.425, 0.75, 0.45, 0.75, 0.45, 0.75, 0.425, 0.75, 0.4, 0.03571, 0.425, 0.03571, 0.425, 0.07143, 0.4, 0.07143, 0.55, 0.0, 0.575, 0.0, 0.575, 0.0, 0.55, 0.0, 0.375, 0.03571, 0.4, 0.03571, 0.4, 0.07143, 0.375, 0.07143, 0.625, 0.675, 0.875, 0.675, 0.875, 0.675, 0.625, 0.675, 0.55, 0.07143, 0.575, 0.07143, 0.575, 0.1071, 0.55, 0.1071, 0.4, 0.0, 0.425, 0.0, 0.425, 0.0, 0.4, 0.0, 0.5, 0.07143, 0.525, 0.07143, 0.525, 0.1071, 0.5, 0.1071, 0.875, 0.65, 0.625, 0.65, 0.625, 0.65, 0.875, 0.65, 0.375, 0.9643, 0.375, 1.0, 0.4, 1.0, 0.4, 0.9643, 0.125, 0.5357, 0.375, 0.5357, 0.375, 0.5714, 0.125, 0.5714, 0.425, 0.9643, 0.425, 1.0, 0.45, 1.0, 0.45, 0.9643, 0.375, 0.7143, 0.625, 0.7143, 0.625, 0.75, 0.375, 0.75, 0.475, 0.9643, 0.475, 1.0, 0.5, 1.0, 0.5, 0.9643, 0.375, 0.475, 0.625, 0.475, 0.625, 0.5, 0.375, 0.5, 0.525, 0.9643, 0.525, 1.0, 0.55, 1.0, 0.55, 0.9643, 0.6, 0.2143, 0.625, 0.2143, 0.625, 0.25, 0.6, 0.25, 0.575, 0.9643, 0.575, 1.0, 0.6, 1.0, 0.6, 0.9643, 0.45, 0.07143, 0.475, 0.07143, 0.475, 0.1071, 0.45, 0.1071, 0.375, 0.3, 0.625, 0.3, 0.625, 0.3, 0.375, 0.3, 0.4, 0.07143, 0.425, 0.07143, 0.425, 0.1071, 0.4, 0.1071, 0.625, 0.475, 0.375, 0.475, 0.375, 0.475, 0.625, 0.475, 0.575, 0.1071, 0.6, 0.1071, 0.6, 0.1429, 0.575, 0.1429, 0.6, 1.0, 0.575, 1.0, 0.575, 1.0, 0.6, 1.0, 0.55, 0.1071, 0.575, 0.1071, 0.575, 0.1429, 0.55, 0.1429, 0.625, 0.275, 0.375, 0.275, 0.375, 0.275, 0.625, 0.275, 0.525, 0.1071, 0.55, 0.1071, 0.55, 0.1429, 0.525, 0.1429, 0.5, 0.1071, 0.525, 0.1071, 0.525, 0.1429, 0.5, 0.1429, 0.4, 0.2143, 0.4, 0.25, 0.425, 0.25, 0.425, 0.2143, 0.45, 0.1786, 0.475, 0.1786, 0.475, 0.2143, 0.45, 0.2143, 0.45, 0.2143, 0.45, 0.25, 0.475, 0.25, 0.475, 0.2143, 0.425, 0.1786, 0.45, 0.1786, 0.45, 0.2143, 0.425, 0.2143, 0.5, 0.2143, 0.5, 0.25, 0.525, 0.25, 0.525, 0.2143, 0.4, 0.1786, 0.425, 0.1786, 0.425, 0.2143, 0.4, 0.2143, 0.55, 0.2143, 0.55, 0.25, 0.575, 0.25, 0.575, 0.2143, 0.375, 0.1786, 0.4, 0.1786, 0.4, 0.2143, 0.375, 0.2143, 0.375, 0.9286, 0.4, 0.9286, 0.4, 0.9643, 0.375, 0.9643, 0.4, 0.9286, 0.425, 0.9286, 0.425, 0.9643, 0.4, 0.9643, 0.425, 0.9286, 0.45, 0.9286, 0.45, 0.9643, 0.425, 0.9643, 0.45, 0.9286, 0.475, 0.9286, 0.475, 0.9643, 0.45, 0.9643, 0.475, 0.9286, 0.5, 0.9286, 0.5, 0.9643, 0.475, 0.9643, 0.5, 0.9286, 0.525, 0.9286, 0.525, 0.9643, 0.5, 0.9643, 0.525, 0.9286, 0.55, 0.9286, 0.55, 0.9643, 0.525, 0.9643, 0.55, 0.9286, 0.575, 0.9286, 0.575, 0.9643, 0.55, 0.9643, 0.575, 0.9286, 0.6, 0.9286, 0.6, 0.9643, 0.575, 0.9643, 0.375, 0.8929, 0.4, 0.8929, 0.4, 0.9286, 0.375, 0.9286, 0.425, 0.8929, 0.45, 0.8929, 0.45, 0.9286, 0.425, 0.9286, 0.475, 0.8929, 0.5, 0.8929, 0.5, 0.9286, 0.475, 0.9286, 0.525, 0.8929, 0.55, 0.8929, 0.55, 0.9286, 0.525, 0.9286, 0.575, 0.8929, 0.6, 0.8929, 0.6, 0.9286, 0.575, 0.9286, 0.375, 0.8571, 0.4, 0.8571, 0.4, 0.8929, 0.375, 0.8929, 0.4, 0.8571, 0.425, 0.8571, 0.425, 0.8929, 0.4, 0.8929, 0.425, 0.8571, 0.45, 0.8571, 0.45, 0.8929, 0.425, 0.8929, 0.45, 0.8571, 0.475, 0.8571, 0.475, 0.8929, 0.45, 0.8929, 0.475, 0.8571, 0.5, 0.8571, 0.5, 0.8929, 0.475, 0.8929, 0.5, 0.8571, 0.525, 0.8571, 0.525, 0.8929, 0.5, 0.8929, 0.525, 0.8571, 0.55, 0.8571, 0.55, 0.8929, 0.525, 0.8929, 0.55, 0.8571, 0.575, 0.8571, 0.575, 0.8929, 0.55, 0.8929, 0.575, 0.8571, 0.6, 0.8571, 0.6, 0.8929, 0.575, 0.8929, 0.375, 0.8214, 0.4, 0.8214, 0.4, 0.8571, 0.375, 0.8571, 0.425, 0.8214, 0.45, 0.8214, 0.45, 0.8571, 0.425, 0.8571, 0.475, 0.8214, 0.5, 0.8214, 0.5, 0.8571, 0.475, 0.8571, 0.525, 0.8214, 0.55, 0.8214, 0.55, 0.8571, 0.525, 0.8571, 0.575, 0.8214, 0.6, 0.8214, 0.6, 0.8571, 0.575, 0.8571, 0.375, 0.7857, 0.4, 0.7857, 0.4, 0.8214, 0.375, 0.8214, 0.4, 0.7857, 0.425, 0.7857, 0.425, 0.8214, 0.4, 0.8214, 0.425, 0.7857, 0.45, 0.7857, 0.45, 0.8214, 0.425, 0.8214, 0.45, 0.7857, 0.475, 0.7857, 0.475, 0.8214, 0.45, 0.8214, 0.475, 0.7857, 0.5, 0.7857, 0.5, 0.8214, 0.475, 0.8214, 0.5, 0.7857, 0.525, 0.7857, 0.525, 0.8214, 0.5, 0.8214, 0.525, 0.7857, 0.55, 0.7857, 0.55, 0.8214, 0.525, 0.8214, 0.55, 0.7857, 0.575, 0.7857, 0.575, 0.8214, 0.55, 0.8214, 0.575, 0.7857, 0.6, 0.7857, 0.6, 0.8214, 0.575, 0.8214, 0.375, 0.75, 0.4, 0.75, 0.4, 0.7857, 0.375, 0.7857, 0.425, 0.75, 0.45, 0.75, 0.45, 0.7857, 0.425, 0.7857, 0.475, 0.75, 0.5, 0.75, 0.5, 0.7857, 0.475, 0.7857, 0.525, 0.75, 0.55, 0.75, 0.55, 0.7857, 0.525, 0.7857, 0.575, 0.75, 0.6, 0.75, 0.6, 0.7857, 0.575, 0.7857, 0.625, 0.5, 0.875, 0.5, 0.875, 0.525, 0.625, 0.525, 0.625, 0.55, 0.875, 0.55, 0.875, 0.575, 0.625, 0.575, 0.625, 0.6, 0.875, 0.6, 0.875, 0.625, 0.625, 0.625, 0.625, 0.65, 0.875, 0.65, 0.875, 0.675, 0.625, 0.675, 0.625, 0.7, 0.875, 0.7, 0.875, 0.725, 0.625, 0.725, 0.375, 0.9643, 0.4, 0.9643, 0.4, 1.0, 0.375, 1.0, 0.425, 0.9643, 0.45, 0.9643, 0.45, 1.0, 0.425, 1.0, 0.475, 0.9643, 0.5, 0.9643, 0.5, 1.0, 0.475, 1.0, 0.525, 0.9643, 0.55, 0.9643, 0.55, 1.0, 0.525, 1.0, 0.575, 0.9643, 0.6, 0.9643, 0.6, 1.0, 0.575, 1.0, 0.375, 0.275, 0.625, 0.275, 0.625, 0.3, 0.375, 0.3, 0.375, 0.325, 0.625, 0.325, 0.625, 0.35, 0.375, 0.35, 0.375, 0.375, 0.625, 0.375, 0.625, 0.4, 0.375, 0.4, 0.375, 0.425, 0.625, 0.425, 0.625, 0.45, 0.375, 0.45, 0.4, 0.2143, 0.425, 0.2143, 0.425, 0.25, 0.4, 0.25, 0.45, 0.2143, 0.475, 0.2143, 0.475, 0.25, 0.45, 0.25, 0.5, 0.2143, 0.525, 0.2143, 0.525, 0.25, 0.5, 0.25, 0.55, 0.2143, 0.575, 0.2143, 0.575, 0.25, 0.55, 0.25, 0.4, 0.25, 0.4, 0.2143, 0.4, 0.2143, 0.4, 0.25, 0.475, 0.8571, 0.475, 0.8214, 0.475, 0.8214, 0.475, 0.8571, 0.55, 0.9286, 0.575, 0.9286, 0.575, 0.9286, 0.55, 0.9286, 0.55, 0.1071, 0.55, 0.07143, 0.55, 0.07143, 0.55, 0.1071, 0.425, 0.2143, 0.425, 0.25, 0.425, 0.25, 0.425, 0.2143, 0.5, 0.8214, 0.5, 0.8571, 0.5, 0.8571, 0.5, 0.8214, 0.575, 0.07143, 0.575, 0.1071, 0.575, 0.1071, 0.575, 0.07143, 0.45, 0.25, 0.45, 0.2143, 0.45, 0.2143, 0.45, 0.25, 0.575, 0.1786, 0.6, 0.1786, 0.6, 0.1786, 0.575, 0.1786, 0.525, 0.8571, 0.525, 0.8214, 0.525, 0.8214, 0.525, 0.8571, 0.5, 0.9286, 0.525, 0.9286, 0.525, 0.9286, 0.5, 0.9286, 0.6, 0.1071, 0.6, 0.07143, 0.6, 0.07143, 0.6, 0.1071, 0.475, 0.2143, 0.475, 0.25, 0.475, 0.25, 0.475, 0.2143, 0.55, 0.8214, 0.55, 0.8571, 0.55, 0.8571, 0.55, 0.8214, 0.5, 0.25, 0.5, 0.2143, 0.5, 0.2143, 0.5, 0.25, 0.525, 0.1786, 0.55, 0.1786, 0.55, 0.1786, 0.525, 0.1786, 0.575, 0.8571, 0.575, 0.8214, 0.575, 0.8214, 0.575, 0.8571, 0.45, 0.9286, 0.475, 0.9286, 0.475, 0.9286, 0.45, 0.9286, 0.525, 0.2143, 0.525, 0.25, 0.525, 0.25, 0.525, 0.2143, 0.6, 0.8214, 0.6, 0.8571, 0.6, 0.8571, 0.6, 0.8214, 0.125, 0.5357, 0.375, 0.5357, 0.375, 0.5357, 0.125, 0.5357, 0.55, 0.25, 0.55, 0.2143, 0.55, 0.2143, 0.55, 0.25, 0.475, 0.1786, 0.5, 0.1786, 0.5, 0.1786, 0.475, 0.1786, 0.375, 0.5714, 0.125, 0.5714, 0.125, 0.5714, 0.375, 0.5714, 0.4, 0.9286, 0.425, 0.9286, 0.425, 0.9286, 0.4, 0.9286, 0.575, 0.2143, 0.575, 0.25, 0.575, 0.25, 0.575, 0.2143, 0.125, 0.6071, 0.375, 0.6071, 0.375, 0.6071, 0.125, 0.6071, 0.625, 0.9643, 0.6, 0.9643, 0.6, 0.9643, 0.625, 0.9643, 0.6, 0.25, 0.6, 0.2143, 0.6, 0.2143, 0.6, 0.25, 0.425, 0.1786, 0.45, 0.1786, 0.45, 0.1786, 0.425, 0.1786, 0.375, 0.6429, 0.125, 0.6429, 0.125, 0.6429, 0.375, 0.6429, 0.125, 0.6786, 0.375, 0.6786, 0.375, 0.6786, 0.125, 0.6786, 0.575, 0.9643, 0.55, 0.9643, 0.55, 0.9643, 0.575, 0.9643, 0.375, 0.7143, 0.125, 0.7143, 0.125, 0.7143, 0.375, 0.7143, 0.6, 0.2143, 0.575, 0.2143, 0.575, 0.2143, 0.6, 0.2143, 0.525, 0.9643, 0.5, 0.9643, 0.5, 0.9643, 0.525, 0.9643, 0.4, 0.03571, 0.4, 0.0, 0.4, 0.0, 0.4, 0.03571, 0.55, 0.2143, 0.525, 0.2143, 0.525, 0.2143, 0.55, 0.2143, 0.475, 0.9643, 0.45, 0.9643, 0.45, 0.9643, 0.475, 0.9643, 0.425, 0.0, 0.425, 0.03571, 0.425, 0.03571, 0.425, 0.0, 0.6, 0.7857, 0.625, 0.7857, 0.625, 0.7857, 0.6, 0.7857, 0.45, 0.03571, 0.45, 0.0, 0.45, 0.0, 0.45, 0.03571, 0.5, 0.2143, 0.475, 0.2143, 0.475, 0.2143, 0.5, 0.2143, 0.4, 0.75, 0.4, 0.7857, 0.4, 0.7857, 0.4, 0.75, 0.425, 0.9643, 0.4, 0.9643, 0.4, 0.9643, 0.425, 0.9643, 0.475, 0.0, 0.475, 0.03571, 0.475, 0.03571, 0.475, 0.0, 0.55, 0.7857, 0.575, 0.7857, 0.575, 0.7857, 0.55, 0.7857, 0.425, 0.7857, 0.425, 0.75, 0.425, 0.75, 0.425, 0.7857, 0.5, 0.03571, 0.5, 0.0, 0.5, 0.0, 0.5, 0.03571, 0.45, 0.2143, 0.425, 0.2143, 0.425, 0.2143, 0.45, 0.2143, 0.45, 0.75, 0.45, 0.7857, 0.45, 0.7857, 0.45, 0.75, 0.625, 0.5357, 0.375, 0.5357, 0.375, 0.5357, 0.625, 0.5357, 0.575, 0.03571, 0.6, 0.03571, 0.6, 0.03571, 0.575, 0.03571, 0.525, 0.0, 0.525, 0.03571, 0.525, 0.03571, 0.525, 0.0, 0.5, 0.7857, 0.525, 0.7857, 0.525, 0.7857, 0.5, 0.7857, 0.475, 0.7857, 0.475, 0.75, 0.475, 0.75, 0.475, 0.7857, 0.375, 0.5714, 0.625, 0.5714, 0.625, 0.5714, 0.375, 0.5714, 0.55, 0.03571, 0.55, 0.0, 0.55, 0.0, 0.55, 0.03571, 0.5, 0.75, 0.5, 0.7857, 0.5, 0.7857, 0.5, 0.75, 0.625, 0.6071, 0.375, 0.6071, 0.375, 0.6071, 0.625, 0.6071, 0.525, 0.03571, 0.55, 0.03571, 0.55, 0.03571, 0.525, 0.03571, 0.575, 0.0, 0.575, 0.03571, 0.575, 0.03571, 0.575, 0.0, 0.45, 0.7857, 0.475, 0.7857, 0.475, 0.7857, 0.45, 0.7857, 0.525, 0.7857, 0.525, 0.75, 0.525, 0.75, 0.525, 0.7857, 0.375, 0.6429, 0.625, 0.6429, 0.625, 0.6429, 0.375, 0.6429, 0.6, 0.03571, 0.6, 0.0, 0.6, 0.0, 0.6, 0.03571, 0.55, 0.75, 0.55, 0.7857, 0.55, 0.7857, 0.55, 0.75, 0.625, 0.6786, 0.375, 0.6786, 0.375, 0.6786, 0.625, 0.6786, 0.475, 0.03571, 0.5, 0.03571, 0.5, 0.03571, 0.475, 0.03571, 0.4, 0.7857, 0.425, 0.7857, 0.425, 0.7857, 0.4, 0.7857, 0.575, 0.7857, 0.575, 0.75, 0.575, 0.75, 0.575, 0.7857, 0.375, 0.7143, 0.625, 0.7143, 0.625, 0.7143, 0.375, 0.7143, 0.625, 0.8214, 0.6, 0.8214, 0.6, 0.8214, 0.625, 0.8214, 0.6, 0.75, 0.6, 0.7857, 0.6, 0.7857, 0.6, 0.75, 0.375, 0.03571, 0.4, 0.03571, 0.4, 0.03571, 0.375, 0.03571, 0.425, 0.03571, 0.45, 0.03571, 0.45, 0.03571, 0.425, 0.03571, 0.875, 0.525, 0.625, 0.525, 0.625, 0.525, 0.875, 0.525, 0.4, 0.07143, 0.375, 0.07143, 0.375, 0.07143, 0.4, 0.07143, 0.575, 0.8214, 0.55, 0.8214, 0.55, 0.8214, 0.575, 0.8214, 0.625, 0.55, 0.875, 0.55, 0.875, 0.55, 0.625, 0.55, 0.375, 0.1071, 0.4, 0.1071, 0.4, 0.1071, 0.375, 0.1071, 0.875, 0.575, 0.625, 0.575, 0.625, 0.575, 0.875, 0.575, 0.4, 0.1429, 0.375, 0.1429, 0.375, 0.1429, 0.4, 0.1429, 0.6, 0.07143, 0.575, 0.07143, 0.575, 0.07143, 0.6, 0.07143, 0.525, 0.8214, 0.5, 0.8214, 0.5, 0.8214, 0.525, 0.8214, 0.625, 0.6, 0.875, 0.6, 0.875, 0.6, 0.625, 0.6, 0.375, 0.1786, 0.4, 0.1786, 0.4, 0.1786, 0.375, 0.1786, 0.4, 0.1786, 0.4, 0.1429, 0.4, 0.1429, 0.4, 0.1786, 0.875, 0.625, 0.625, 0.625, 0.625, 0.625, 0.875, 0.625, 0.4, 0.2143, 0.375, 0.2143, 0.375, 0.2143, 0.4, 0.2143, 0.55, 0.07143, 0.525, 0.07143, 0.525, 0.07143, 0.55, 0.07143, 0.475, 0.8214, 0.45, 0.8214, 0.45, 0.8214, 0.475, 0.8214, 0.425, 0.1429, 0.425, 0.1786, 0.425, 0.1786, 0.425, 0.1429, 0.625, 0.65, 0.875, 0.65, 0.875, 0.65, 0.625, 0.65, 0.45, 0.1786, 0.45, 0.1429, 0.45, 0.1429, 0.45, 0.1786, 0.875, 0.675, 0.625, 0.675, 0.625, 0.675, 0.875, 0.675, 0.5, 0.07143, 0.475, 0.07143, 0.475, 0.07143, 0.5, 0.07143, 0.4, 0.8929, 0.4, 0.9286, 0.4, 0.9286, 0.4, 0.8929, 0.425, 0.8214, 0.4, 0.8214, 0.4, 0.8214, 0.425, 0.8214, 0.475, 0.1429, 0.475, 0.1786, 0.475, 0.1786, 0.475, 0.1429, 0.625, 0.7, 0.875, 0.7, 0.875, 0.7, 0.625, 0.7, 0.425, 0.9286, 0.425, 0.8929, 0.425, 0.8929, 0.425, 0.9286, 0.6, 0.8571, 0.625, 0.8571, 0.625, 0.8571, 0.6, 0.8571, 0.5, 0.1786, 0.5, 0.1429, 0.5, 0.1429, 0.5, 0.1786, 0.875, 0.725, 0.625, 0.725, 0.625, 0.725, 0.875, 0.725, 0.45, 0.07143, 0.425, 0.07143, 0.425, 0.07143, 0.45, 0.07143, 0.45, 0.8929, 0.45, 0.9286, 0.45, 0.9286, 0.45, 0.8929, 0.525, 0.1429, 0.525, 0.1786, 0.525, 0.1786, 0.525, 0.1429, 0.4, 0.9643, 0.4, 1.0, 0.4, 1.0, 0.4, 0.9643, 0.475, 0.9286, 0.475, 0.8929, 0.475, 0.8929, 0.475, 0.9286, 0.375, 0.8214, 0.375, 0.7857, 0.375, 0.7857, 0.375, 0.8214, 0.55, 0.8571, 0.575, 0.8571, 0.575, 0.8571, 0.55, 0.8571, 0.55, 0.1786, 0.55, 0.1429, 0.55, 0.1429, 0.55, 0.1786, 0.425, 1.0, 0.425, 0.9643, 0.425, 0.9643, 0.425, 1.0, 0.5, 0.8929, 0.5, 0.9286, 0.5, 0.9286, 0.5, 0.8929, 0.575, 0.1429, 0.575, 0.1786, 0.575, 0.1786, 0.575, 0.1429, 0.45, 0.9643, 0.45, 1.0, 0.45, 1.0, 0.45, 0.9643, 0.575, 0.1071, 0.6, 0.1071, 0.6, 0.1071, 0.575, 0.1071, 0.525, 0.9286, 0.525, 0.8929, 0.525, 0.8929, 0.525, 0.9286, 0.375, 0.8929, 0.375, 0.8571, 0.375, 0.8571, 0.375, 0.8929, 0.5, 0.8571, 0.525, 0.8571, 0.525, 0.8571, 0.5, 0.8571, 0.6, 0.1786, 0.6, 0.1429, 0.6, 0.1429, 0.6, 0.1786, 0.475, 1.0, 0.475, 0.9643, 0.475, 0.9643, 0.475, 1.0, 0.55, 0.8929, 0.55, 0.9286, 0.55, 0.9286, 0.55, 0.8929, 0.5, 0.9643, 0.5, 1.0, 0.5, 1.0, 0.5, 0.9643, 0.525, 0.1071, 0.55, 0.1071, 0.55, 0.1071, 0.525, 0.1071, 0.575, 0.9286, 0.575, 0.8929, 0.575, 0.8929, 0.575, 0.9286, 0.375, 0.9643, 0.375, 0.9286, 0.375, 0.9286, 0.375, 0.9643, 0.45, 0.8571, 0.475, 0.8571, 0.475, 0.8571, 0.45, 0.8571, 0.525, 1.0, 0.525, 0.9643, 0.525, 0.9643, 0.525, 1.0, 0.6, 0.8929, 0.6, 0.9286, 0.6, 0.9286, 0.6, 0.8929, 0.55, 0.9643, 0.55, 1.0, 0.55, 1.0, 0.55, 0.9643, 0.475, 0.1071, 0.5, 0.1071, 0.5, 0.1071, 0.475, 0.1071, 0.4, 0.8571, 0.425, 0.8571, 0.425, 0.8571, 0.4, 0.8571, 0.575, 1.0, 0.575, 0.9643, 0.575, 0.9643, 0.575, 1.0, 0.625, 0.8929, 0.6, 0.8929, 0.6, 0.8929, 0.625, 0.8929, 0.6, 0.9643, 0.6, 1.0, 0.6, 1.0, 0.6, 0.9643, 0.425, 0.1071, 0.45, 0.1071, 0.45, 0.1071, 0.425, 0.1071, 0.375, 0.275, 0.625, 0.275, 0.625, 0.275, 0.375, 0.275, 0.575, 0.8929, 0.55, 0.8929, 0.55, 0.8929, 0.575, 0.8929, 0.625, 0.3, 0.375, 0.3, 0.375, 0.3, 0.625, 0.3, 0.375, 0.325, 0.625, 0.325, 0.625, 0.325, 0.375, 0.325, 0.6, 0.1429, 0.575, 0.1429, 0.575, 0.1429, 0.6, 0.1429, 0.525, 0.8929, 0.5, 0.8929, 0.5, 0.8929, 0.525, 0.8929, 0.625, 0.35, 0.375, 0.35, 0.375, 0.35, 0.625, 0.35, 0.625, 0.1786, 0.625, 0.2143, 0.625, 0.2143, 0.625, 0.1786, 0.4, 0.1071, 0.4, 0.07143, 0.4, 0.07143, 0.4, 0.1071, 0.375, 0.375, 0.625, 0.375, 0.625, 0.375, 0.375, 0.375, 0.55, 0.1429, 0.525, 0.1429, 0.525, 0.1429, 0.55, 0.1429, 0.475, 0.8929, 0.45, 0.8929, 0.45, 0.8929, 0.475, 0.8929, 0.425, 0.07143, 0.425, 0.1071, 0.425, 0.1071, 0.425, 0.07143, 0.625, 0.4, 0.375, 0.4, 0.375, 0.4, 0.625, 0.4, 0.625, 0.1071, 0.625, 0.1429, 0.625, 0.1429, 0.625, 0.1071, 0.45, 0.1071, 0.45, 0.07143, 0.45, 0.07143, 0.45, 0.1071, 0.375, 0.425, 0.625, 0.425, 0.625, 0.425, 0.375, 0.425, 0.5, 0.1429, 0.475, 0.1429, 0.475, 0.1429, 0.5, 0.1429, 0.4, 0.8214, 0.4, 0.8571, 0.4, 0.8571, 0.4, 0.8214, 0.425, 0.8929, 0.4, 0.8929, 0.4, 0.8929, 0.425, 0.8929, 0.475, 0.07143, 0.475, 0.1071, 0.475, 0.1071, 0.475, 0.07143, 0.625, 0.45, 0.375, 0.45, 0.375, 0.45, 0.625, 0.45, 0.425, 0.8571, 0.425, 0.8214, 0.425, 0.8214, 0.425, 0.8571, 0.625, 0.03571, 0.625, 0.07143, 0.625, 0.07143, 0.625, 0.03571, 0.6, 0.9286, 0.625, 0.9286, 0.625, 0.9286, 0.6, 0.9286, 0.5, 0.1071, 0.5, 0.07143, 0.5, 0.07143, 0.5, 0.1071, 0.375, 0.475, 0.625, 0.475, 0.625, 0.475, 0.375, 0.475, 0.45, 0.1429, 0.425, 0.1429, 0.425, 0.1429, 0.45, 0.1429, 0.45, 0.8214, 0.45, 0.8571, 0.45, 0.8571, 0.45, 0.8214, 0.525, 0.07143, 0.525, 0.1071, 0.525, 0.1071, 0.525, 0.07143, 0.375, 0.475, 0.375, 0.5, 0.625, 0.5, 0.625, 0.475, 0.375, 0.275, 0.375, 0.3, 0.625, 0.3, 0.625, 0.275, 0.375, 0.325, 0.375, 0.35, 0.625, 0.35, 0.625, 0.325, 0.375, 0.375, 0.375, 0.4, 0.625, 0.4, 0.625, 0.375, 0.375, 0.425, 0.375, 0.45, 0.625, 0.45, 0.625, 0.425, 0.625, 0.25, 0.6, 0.25, 0.6, 0.25, 0.625, 0.25, 0.45, 1.0, 0.425, 1.0, 0.425, 1.0, 0.45, 1.0, 0.625, 0.325, 0.375, 0.325, 0.375, 0.325, 0.625, 0.325, 0.375, 0.35, 0.625, 0.35, 0.625, 0.35, 0.375, 0.35, 0.525, 0.25, 0.5, 0.25, 0.5, 0.25, 0.525, 0.25, 0.5, 1.0, 0.475, 1.0, 0.475, 1.0, 0.5, 1.0, 0.625, 0.375, 0.375, 0.375, 0.375, 0.375, 0.625, 0.375, 0.375, 0.4, 0.625, 0.4, 0.625, 0.4, 0.375, 0.4, 0.575, 0.25, 0.55, 0.25, 0.55, 0.25, 0.575, 0.25, 0.55, 1.0, 0.525, 1.0, 0.525, 1.0, 0.55, 1.0, 0.625, 0.425, 0.375, 0.425, 0.375, 0.425, 0.625, 0.425, 0.375, 0.5, 0.625, 0.5, 0.625, 0.5, 0.375, 0.5, 0.425, 0.25, 0.4, 0.25, 0.4, 0.25, 0.425, 0.25, 0.375, 0.45, 0.625, 0.45, 0.625, 0.45, 0.375, 0.45, 0.4, 1.0, 0.375, 1.0, 0.375, 1.0, 0.4, 1.0, 0.125, 0.5357, 0.125, 0.5714, 0.375, 0.5714, 0.375, 0.5357, 0.125, 0.6071, 0.125, 0.6429, 0.375, 0.6429, 0.375, 0.6071, 0.125, 0.6786, 0.125, 0.7143, 0.375, 0.7143, 0.375, 0.6786, 0.375, 0.1429, 0.375, 0.1071, 0.375, 0.1071, 0.375, 0.1429, 0.375, 0.6071, 0.125, 0.6071, 0.125, 0.6071, 0.375, 0.6071, 0.625, 0.7857, 0.625, 0.8214, 0.625, 0.8214, 0.625, 0.7857, 0.125, 0.6429, 0.375, 0.6429, 0.375, 0.6429, 0.125, 0.6429, 0.375, 0.07143, 0.375, 0.03571, 0.375, 0.03571, 0.375, 0.07143, 0.375, 0.5357, 0.125, 0.5357, 0.125, 0.5357, 0.375, 0.5357, 0.625, 0.8571, 0.625, 0.8929, 0.625, 0.8929, 0.625, 0.8571, 0.375, 0.6786, 0.125, 0.6786, 0.125, 0.6786, 0.375, 0.6786, 0.375, 0.2143, 0.375, 0.1786, 0.375, 0.1786, 0.375, 0.2143, 0.625, 0.5, 0.625, 0.525, 0.875, 0.525, 0.875, 0.5, 0.625, 0.55, 0.625, 0.575, 0.875, 0.575, 0.875, 0.55, 0.625, 0.6, 0.625, 0.625, 0.875, 0.625, 0.875, 0.6, 0.625, 0.65, 0.625, 0.675, 0.875, 0.675, 0.875, 0.65, 0.625, 0.7, 0.625, 0.725, 0.875, 0.725, 0.875, 0.7, 0.875, 0.7, 0.625, 0.7, 0.625, 0.7, 0.875, 0.7, 0.375, 0.75, 0.4, 0.75, 0.4, 0.75, 0.375, 0.75, 0.625, 0.525, 0.875, 0.525, 0.875, 0.525, 0.625, 0.525, 0.625, 0.725, 0.875, 0.725, 0.875, 0.725, 0.625, 0.725, 0.575, 0.75, 0.6, 0.75, 0.6, 0.75, 0.575, 0.75, 0.5, 0.0, 0.525, 0.0, 0.525, 0.0, 0.5, 0.0, 0.875, 0.55, 0.625, 0.55, 0.625, 0.55, 0.875, 0.55, 0.625, 0.575, 0.875, 0.575, 0.875, 0.575, 0.625, 0.575, 0.525, 0.75, 0.55, 0.75, 0.55, 0.75, 0.525, 0.75, 0.875, 0.6, 0.625, 0.6, 0.625, 0.6, 0.875, 0.6, 0.45, 0.0, 0.475, 0.0, 0.475, 0.0, 0.45, 0.0, 0.625, 0.75, 0.375, 0.75, 0.375, 0.75, 0.625, 0.75, 0.625, 0.625, 0.875, 0.625, 0.875, 0.625, 0.625, 0.625, 0.6, 0.0, 0.625, 0.0, 0.625, 0.0, 0.6, 0.0, 0.475, 0.75, 0.5, 0.75, 0.5, 0.75, 0.475, 0.75, 0.375, 0.7143, 0.375, 0.75, 0.625, 0.75, 0.625, 0.7143, 0.375, 0.5, 0.375, 0.5357, 0.625, 0.5357, 0.625, 0.5, 0.375, 0.5714, 0.375, 0.6071, 0.625, 0.6071, 0.625, 0.5714, 0.375, 0.6429, 0.375, 0.6786, 0.625, 0.6786, 0.625, 0.6429, 0.625, 0.7143, 0.375, 0.7143, 0.375, 0.7143, 0.625, 0.7143, 0.375, 0.9286, 0.375, 0.8929, 0.375, 0.8929, 0.375, 0.9286, 0.625, 0.0, 0.625, 0.03571, 0.625, 0.03571, 0.625, 0.0, 0.625, 0.2143, 0.625, 0.25, 0.625, 0.25, 0.625, 0.2143, 0.625, 0.5, 0.375, 0.5, 0.375, 0.5, 0.625, 0.5, 0.375, 0.5357, 0.625, 0.5357, 0.625, 0.5357, 0.375, 0.5357, 0.625, 0.1429, 0.625, 0.1786, 0.625, 0.1786, 0.625, 0.1429, 0.375, 0.7857, 0.375, 0.75, 0.375, 0.75, 0.375, 0.7857, 0.625, 0.5714, 0.375, 0.5714, 0.375, 0.5714, 0.625, 0.5714, 0.375, 0.75, 0.625, 0.75, 0.625, 0.75, 0.375, 0.75, 0.375, 0.6071, 0.625, 0.6071, 0.625, 0.6071, 0.375, 0.6071, 0.625, 0.07143, 0.625, 0.1071, 0.625, 0.1071, 0.625, 0.07143])
me_cube.materials.append(mat_material)
me_cube.use_remesh_preserve_volume = False
me_cube.use_remesh_preserve_attributes = False
me_cube.use_mirror_vertex_groups = False
me_cube.update()

# ---- objects
ob_cube = bpy.data.objects.new('Cube', me_cube)

# ---- transforms, parenting, visibility, modifiers, constraints
ob_cube.location = (0.0, 0.0, 0.0)
ob_cube.scale = (4.307, 2.228, 2.211)
ob_cube.lock_rotations_4d = False
ob_cube.empty_display_type = 'ARROWS'
ob_cube.lineart.crease_threshold = 0.0

# ---- collection membership
col_collection.objects.link(ob_cube)

# ---- scene / render settings (as saved in the file)
scene.frame_start = 1; scene.frame_end = 250; scene.frame_set(1)
scene.render.engine = 'BLENDER_EEVEE_NEXT'
scene.cycles.use_denoising = False
scene.cycles.samples = 128
scene.cycles.sampling_pattern = 'TABULATED_SOBOL'
scene.cycles.use_adaptive_sampling = False
scene.cycles.use_light_tree = False
scene.view_settings.view_transform = 'Filmic'
bpy.context.view_layer.update()

# ---- added for rendering (the .blend has no active camera and no usable light): camera, sun
cam_auto = bpy.data.cameras.new('AutoCamera')
cam_auto.lens = 50.0
cam_auto.sensor_width = 36.0
cam_auto.clip_end = 1000.0
ob_auto_camera = bpy.data.objects.new('AutoCamera', cam_auto)
scene.collection.objects.link(ob_auto_camera)
ob_auto_camera.location = (9.99774, -11.9957, 7.99711)
ob_auto_camera.rotation_euler = (1.09748, -7.21219e-08, 0.694738)
scene.camera = ob_auto_camera
light_auto_sun = bpy.data.lights.new('AutoSun', 'SUN')
light_auto_sun.energy = 3.0
light_auto_sun.angle = 0.0523599
ob_auto_sun = bpy.data.objects.new('AutoSun', light_auto_sun)
scene.collection.objects.link(ob_auto_sun)
ob_auto_sun.rotation_euler = (0.872665, 0.174533, 0.523599)
bpy.context.view_layer.update()
